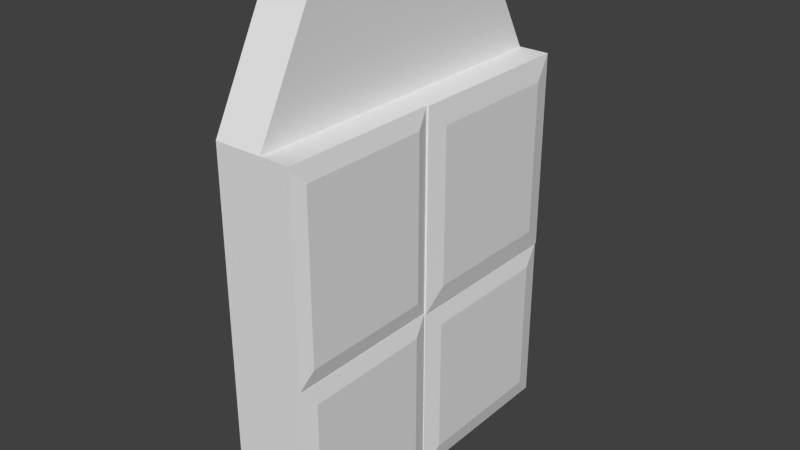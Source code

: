 # Source: door.blend  (saved by Blender 2.74.0; exported with 4.5.12 LTS)
import bpy
from mathutils import Matrix  # noqa: F401  (used for matrix-valued properties, if any)

bpy.ops.wm.read_factory_settings(use_empty=True)
scene = bpy.context.scene
scene.name = 'Scene'

# ---- collections
col_collection_1 = bpy.data.collections.new('Collection 1'); scene.collection.children.link(col_collection_1)

# ---- world
world_world = bpy.data.worlds.new('World'); scene.world = world_world
world_world.color = (0.05088, 0.05088, 0.05088)
world_world.use_sun_shadow = False
world_world.sun_shadow_jitter_overblur = 0.0
world_world.cycles.sampling_method = 'MANUAL'
world_world.cycles.sample_map_resolution = 256

# ---- meshes
me_cube_006 = bpy.data.meshes.new('Cube.006')
me_cube_006.from_pydata([(-1.0, -1.0, -1.0), (-1.0, -1.0, 1.0), (-1.0, 1.0, -1.0), (-1.0, 1.0, 1.0), (-0.4568, -1.0, -1.0), (-0.4568, -1.0, 1.0), (-0.4568, 1.0, -1.0), (-0.4568, 1.0, 1.0), (-1.0, -1.0, 3.248), (-1.0, 1.0, 3.248), (-0.4568, 1.0, 3.248), (-0.4568, -1.0, 3.248), (-1.0, -1.0, -1.0), (-1.0, -1.0, 1.0), (-0.4568, -1.0, 1.0), (-0.4568, -1.0, -1.0), (-0.4568, -1.0, 3.248), (-1.0, -1.0, 3.248), (-1.0, -2.806, -1.0), (-1.0, -2.806, 1.0), (-0.4568, -2.806, 1.0), (-0.4568, -2.806, -1.0), (-0.4568, -2.806, 3.248), (-1.0, -2.806, 3.248), (-1.0, -0.9805, 4.676), (-1.0, 0.2141, 4.676), (-0.4568, 0.2141, 4.676), (-0.4568, -0.9805, 4.676), (-1.0, -2.059, 4.676), (-1.0, -0.9805, 4.676), (-0.4568, -0.9805, 4.676), (-0.4568, -2.059, 4.676), (-0.1285, -1.0, 3.248), (-0.1285, -1.0, 1.0), (-0.1285, -2.806, 3.248), (-0.1285, -2.806, 1.0), (-0.1056, 1.0, 1.0), (-0.1056, -1.0, 1.0), (-0.1056, 1.0, 3.248), (-0.1056, -1.0, 3.248), (-0.1254, -1.0, 1.0), (-0.1254, -1.0, -1.0), (-0.1254, -2.806, 1.0), (-0.1254, -2.806, -1.0), (-0.1165, 1.0, 1.0), (-0.1165, 1.0, -1.0), (-0.1165, -1.0, 1.0), (-0.1165, -1.0, -1.0), (-0.08487, -1.157, 3.052), (-0.08487, -1.157, 1.196), (-0.08487, -2.649, 3.052), (-0.08487, -2.649, 1.196), (-0.06197, 0.7788, 1.249), (-0.06197, -0.7788, 1.249), (-0.06197, 0.7788, 2.999), (-0.06197, -0.7788, 2.999), (-0.08178, -1.178, 0.8024), (-0.08178, -1.178, -0.8024), (-0.08178, -2.628, 0.8024), (-0.08178, -2.628, -0.8024), (-0.07282, 0.784, 0.784), (-0.07282, 0.784, -0.784), (-0.07282, -0.784, 0.784), (-0.07282, -0.784, -0.784)], [], [(1, 3, 2, 0), (3, 7, 6, 2), (7, 5, 46, 44), (0, 4, 15, 12), (0, 2, 6, 4), (7, 10, 38, 36), (17, 23, 28, 29), (3, 1, 8, 9), (5, 11, 16, 14), (7, 3, 9, 10), (14, 20, 42, 40), (17, 13, 19, 23), (11, 8, 17, 16), (1, 0, 12, 13), (8, 1, 13, 17), (4, 5, 14, 15), (20, 19, 18, 21), (19, 20, 22, 23), (16, 22, 34, 32), (13, 12, 18, 19), (22, 16, 30, 31), (12, 15, 21, 18), (27, 26, 25, 24), (30, 29, 28, 31), (9, 8, 24, 25), (23, 22, 31, 28), (8, 11, 27, 24), (16, 17, 29, 30), (11, 10, 26, 27), (10, 9, 25, 26), (47, 45, 61, 63), (22, 20, 35, 34), (20, 14, 33, 35), (14, 16, 32, 33), (36, 38, 54, 52), (5, 7, 36, 37), (11, 5, 37, 39), (10, 11, 39, 38), (40, 42, 58, 56), (15, 14, 40, 41), (21, 15, 41, 43), (20, 21, 43, 42), (32, 34, 50, 48), (6, 7, 44, 45), (4, 6, 45, 47), (5, 4, 47, 46), (49, 48, 50, 51), (53, 52, 54, 55), (57, 56, 58, 59), (60, 62, 63, 61), (37, 36, 52, 53), (45, 44, 60, 61), (33, 32, 48, 49), (41, 40, 56, 57), (38, 39, 55, 54), (44, 46, 62, 60), (34, 35, 51, 50), (42, 43, 59, 58), (43, 41, 57, 59), (39, 37, 53, 55), (46, 47, 63, 62), (35, 33, 49, 51)])
me_cube_006.use_remesh_preserve_volume = False
me_cube_006.use_remesh_preserve_attributes = False
me_cube_006.use_mirror_vertex_groups = False
me_cube_006.update()

# ---- objects
ob_cube_005 = bpy.data.objects.new('Cube.005', me_cube_006)

# ---- transforms, parenting, visibility, modifiers, constraints
ob_cube_005.location = (-5.531, 0.3858, 6.065)
ob_cube_005.lineart.crease_threshold = 0.0

# ---- collection membership
col_collection_1.objects.link(ob_cube_005)

# ---- scene / render settings (as saved in the file)
scene.frame_start = 1; scene.frame_end = 250; scene.frame_set(1)
scene.render.engine = 'BLENDER_EEVEE_NEXT'
scene.render.resolution_percentage = 50
scene.render.dither_intensity = 0.0
scene.cycles.use_denoising = False
scene.cycles.samples = 10
scene.cycles.sampling_pattern = 'TABULATED_SOBOL'
scene.cycles.light_sampling_threshold = 0.0
scene.cycles.use_adaptive_sampling = False
scene.cycles.use_light_tree = False
scene.cycles.blur_glossy = 0.0
scene.cycles.pixel_filter_type = 'GAUSSIAN'
scene.cycles.sample_clamp_indirect = 0.0
scene.view_settings.view_transform = 'Standard'
bpy.context.view_layer.update()

# ---- added for rendering (the .blend has no active camera and no usable light): camera, sun
cam_auto = bpy.data.cameras.new('AutoCamera')
cam_auto.lens = 50.0
cam_auto.sensor_width = 36.0
cam_auto.clip_end = 1000.0
ob_auto_camera = bpy.data.objects.new('AutoCamera', cam_auto)
scene.collection.objects.link(ob_auto_camera)
ob_auto_camera.location = (0.320086, -8.17555, 13.0089)
ob_auto_camera.rotation_euler = (1.09748, -7.21219e-08, 0.694738)
scene.camera = ob_auto_camera
light_auto_sun = bpy.data.lights.new('AutoSun', 'SUN')
light_auto_sun.energy = 3.0
light_auto_sun.angle = 0.0523599
ob_auto_sun = bpy.data.objects.new('AutoSun', light_auto_sun)
scene.collection.objects.link(ob_auto_sun)
ob_auto_sun.rotation_euler = (0.872665, 0.174533, 0.523599)
bpy.context.view_layer.update()
